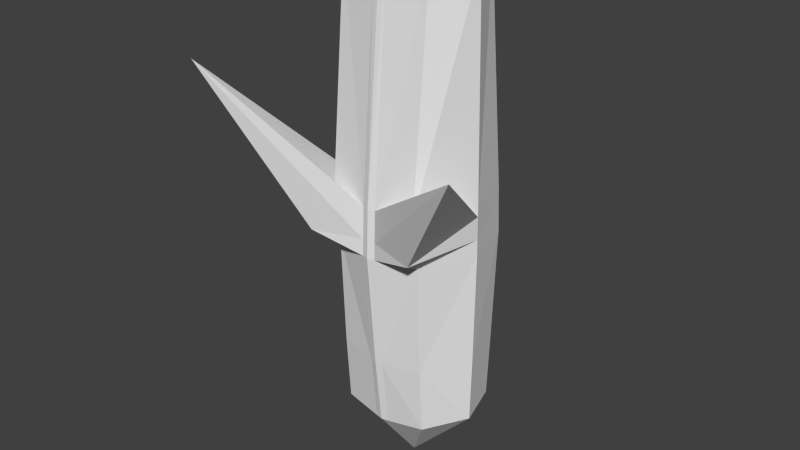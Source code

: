 # Source: shark.blend  (saved by Blender 2.76.0; exported with 4.5.12 LTS)
import bpy
from mathutils import Matrix  # noqa: F401  (used for matrix-valued properties, if any)

bpy.ops.wm.read_factory_settings(use_empty=True)
scene = bpy.context.scene
scene.name = 'Scene'

# ---- collections
col_collection_1 = bpy.data.collections.new('Collection 1'); scene.collection.children.link(col_collection_1)

# ---- world
world_world = bpy.data.worlds.new('World'); scene.world = world_world
world_world.color = (0.05088, 0.05088, 0.05088)
world_world.use_sun_shadow = False
world_world.sun_shadow_jitter_overblur = 0.0
world_world.cycles.sampling_method = 'MANUAL'
world_world.cycles.sample_map_resolution = 256

# ---- meshes
me_cube = bpy.data.meshes.new('Cube')
me_cube.from_pydata([(-0.2621, 0.5035, -0.1753), (-0.3358, 1.043, -0.1662), (-0.2621, 0.5511, 2.005), (-0.3358, 0.925, 2.005), (-0.415, 0.7652, -0.1682), (-0.2621, 0.4391, 0.7464), (-0.3358, 1.058, 0.7458), (-0.415, 0.7278, 2.005), (-0.415, 0.7691, 0.7477), (-0.05177, 1.079, -0.1949), (-0.04099, 0.4599, -0.1882), (-0.05177, 0.9565, 2.005), (-0.04099, 0.515, 2.005), (-0.05177, 1.113, 0.7451), (-0.04099, 0.4146, 0.7467), (-0.06336, 0.7247, 2.005), (-0.2621, 0.4766, 0.4711), (-0.3358, 1.075, 0.4711), (-0.415, 0.7744, 0.4711), (-0.04099, 0.4059, 0.4711), (-0.05177, 1.136, 0.4711), (-0.8597, 0.07529, 1.431), (-0.3358, 1.061, 0.695), (-0.05177, 1.125, 0.7045), (-0.415, 0.77, 0.6959), (-0.04099, 0.4131, 0.6954), (-0.415, 0.7725, 0.5662), (-0.04099, 0.409, 0.5662), (-0.3224, 0.3258, 0.5621), (-0.3358, 1.069, 0.5662), (-0.05177, 1.133, 0.5681), (-0.8597, 0.07529, 1.431), (-0.2621, 0.5302, -0.5568), (-0.3358, 1.021, -0.5394), (-0.415, 0.7547, -0.537), (-0.05177, 1.048, -0.5921), (-0.04099, 0.5023, -0.5856), (0.2559, 0.5035, -0.1753), (0.3296, 1.043, -0.1662), (0.2559, 0.5511, 2.005), (0.3296, 0.925, 2.005), (-0.003086, 1.091, -0.1933), (-0.003086, 0.4484, -0.1861), (0.4088, 0.7652, -0.1682), (0.2559, 0.4391, 0.7464), (0.3296, 1.058, 0.7458), (-0.003086, 0.9618, 2.005), (-0.003086, 0.5088, 2.005), (0.4088, 0.7278, 2.005), (-0.003086, 1.147, 0.7791), (0.4088, 0.7691, 0.7477), (-0.003086, 0.403, 0.7466), (-0.003086, 0.7242, 2.005), (-0.003086, 0.7456, -0.2295), (0.0456, 1.079, -0.1949), (0.03482, 0.4599, -0.1882), (0.0456, 0.9565, 2.005), (0.03482, 0.515, 2.005), (0.0456, 1.113, 0.7451), (0.03482, 0.4146, 0.7467), (0.05719, 0.7247, 2.005), (-0.003086, 0.7857, -0.9668), (0.2559, 0.4766, 0.4711), (0.3296, 1.075, 0.4711), (-0.003086, 1.146, 0.4711), (0.4088, 0.7744, 0.4711), (-0.003086, 0.3938, 0.4711), (0.03482, 0.4059, 0.4711), (0.0456, 1.136, 0.4711), (0.7455, 0.07529, 1.227), (0.3296, 1.061, 0.695), (-0.003086, 1.364, 1.024), (0.0456, 1.125, 0.7045), (0.4088, 0.77, 0.6959), (-0.003086, 0.4014, 0.6953), (0.03482, 0.4131, 0.6954), (0.4088, 0.7725, 0.5662), (-0.003086, 0.397, 0.5662), (0.03482, 0.409, 0.5662), (0.3163, 0.3258, 0.5621), (0.3296, 1.069, 0.5662), (-0.003086, 1.307, 0.6265), (0.0456, 1.133, 0.5681), (0.7455, 0.07529, 1.227), (0.2559, 0.5302, -0.5568), (0.3296, 1.021, -0.5394), (-0.003086, 1.059, -0.59), (-0.003086, 0.4924, -0.5831), (0.4088, 0.7547, -0.537), (-0.003086, 0.7416, -0.6383), (0.0456, 1.048, -0.5921), (0.03482, 0.5023, -0.5856), (-0.003086, 0.7857, -0.9668), (-0.003086, 0.7857, -0.9668), (-0.003086, 0.7857, -0.9668), (-0.003086, 0.7857, -0.9668), (-0.003086, 0.7857, -0.9668), (-0.003086, 0.7857, -0.9668), (-0.003086, 0.7857, -0.9668), (-0.003086, 0.7857, -0.9668)], [], [(0, 4, 34, 32), (15, 7, 2, 12), (14, 12, 2, 5), (8, 7, 3, 6), (20, 9, 1, 17), (11, 13, 6, 3), (24, 8, 6, 22), (21, 5, 8, 24), (5, 2, 7, 8), (25, 14, 5, 21), (11, 3, 7, 15), (10, 0, 32, 36), (46, 11, 15, 52), (74, 51, 14, 25), (46, 49, 13, 11), (64, 41, 9, 20), (51, 47, 12, 14), (52, 15, 12, 47), (42, 10, 36, 87), (81, 64, 20, 30), (42, 66, 19, 10), (10, 19, 16, 0), (0, 16, 18, 4), (4, 18, 17, 1), (30, 20, 17, 29), (13, 23, 22, 6), (49, 71, 23, 13), (77, 74, 25, 27), (27, 25, 21, 28), (28, 21, 24, 26), (26, 24, 22, 29), (18, 26, 29, 17), (16, 28, 26, 18), (19, 27, 28, 16), (66, 77, 27, 19), (23, 30, 29, 22), (71, 81, 30, 23), (34, 33, 92, 95), (87, 36, 98, 94), (36, 32, 61, 98), (9, 41, 86, 35), (4, 1, 33, 34), (1, 9, 35, 33), (33, 35, 97, 92), (35, 86, 93, 97), (32, 34, 95, 61), (37, 84, 88, 43), (60, 57, 39, 48), (59, 44, 39, 57), (50, 45, 40, 48), (68, 63, 38, 54), (56, 40, 45, 58), (73, 70, 45, 50), (69, 73, 50, 44), (44, 50, 48, 39), (75, 69, 44, 59), (56, 60, 48, 40), (55, 91, 84, 37), (53, 89, 87, 42), (46, 52, 60, 56), (74, 75, 59, 51), (46, 56, 58, 49), (64, 68, 54, 41), (51, 59, 57, 47), (52, 47, 57, 60), (42, 87, 91, 55), (81, 82, 68, 64), (42, 55, 67, 66), (55, 37, 62, 67), (37, 43, 65, 62), (43, 38, 63, 65), (82, 80, 63, 68), (58, 45, 70, 72), (49, 58, 72, 71), (77, 78, 75, 74), (78, 79, 69, 75), (79, 76, 73, 69), (76, 80, 70, 73), (65, 63, 80, 76), (62, 65, 76, 79), (67, 62, 79, 78), (66, 67, 78, 77), (72, 70, 80, 82), (71, 72, 82, 81), (88, 95, 92, 85), (89, 96, 94, 87), (87, 94, 98, 91), (91, 98, 61, 84), (54, 90, 86, 41), (41, 86, 89, 53), (43, 88, 85, 38), (38, 85, 90, 54), (99, 95, 61, 98), (97, 92, 95, 99), (93, 97, 99, 96), (96, 99, 98, 94), (85, 92, 97, 90), (90, 97, 93, 86), (86, 93, 96, 89), (84, 61, 95, 88)])
_uv = me_cube.uv_layers.new(name='UVMap')
_uv.uv.foreach_set('vector', [0.6394, 0.5699, 0.7112, 0.5744, 0.6994, 0.6708, 0.6361, 0.6707, 0.8543, 0.9078, 0.8647, 1.0, 0.817, 0.965, 0.8021, 0.9081, 0.2161, 0.3286, 0.121, 0.01601, 0.1726, 0.0, 0.2679, 0.3123, 0.7353, 0.3345, 0.7571, 0.003783, 0.7995, 0.01054, 0.7995, 0.3445, 0.8936, 0.378, 0.8941, 0.2025, 0.9646, 0.2102, 0.9643, 0.3783, 0.8944, 0.7837, 0.8937, 0.4504, 0.9643, 0.4509, 0.9649, 0.7839, 0.7342, 0.3481, 0.7353, 0.3345, 0.7995, 0.3445, 0.7989, 0.358, 0.3527, 0.9898, 0.2766, 0.8239, 0.3526, 0.7723, 0.3527, 0.7721, 0.6472, 0.3264, 0.7058, 0.0, 0.7571, 0.003783, 0.7353, 0.3345, 0.9902, 0.2929, 1.0, 0.2843, 0.9649, 0.2397, 1.0, 0.0, 0.9111, 0.8981, 0.9111, 0.9735, 0.8647, 1.0, 0.8543, 0.9078, 0.2849, 0.5644, 0.3354, 0.5454, 0.3634, 0.6418, 0.3138, 0.6653, 0.9111, 0.8851, 0.9111, 0.8981, 0.8543, 0.9078, 0.8526, 0.892, 0.2111, 0.344, 0.2073, 0.3312, 0.2161, 0.3286, 0.2199, 0.3414, 0.8823, 0.7836, 0.8814, 0.4592, 0.8937, 0.4504, 0.8944, 0.7837, 0.8815, 0.3779, 0.882, 0.2028, 0.8941, 0.2025, 0.8936, 0.378, 0.2073, 0.3312, 0.1122, 0.01876, 0.121, 0.01601, 0.2161, 0.3286, 0.8526, 0.892, 0.8543, 0.9078, 0.8021, 0.9081, 0.7995, 0.8983, 0.2759, 0.5664, 0.2849, 0.5644, 0.3138, 0.6653, 0.3048, 0.6673, 0.7096, 0.8941, 0.6765, 0.9397, 0.6768, 0.9388, 0.6729, 0.9136, 0.2759, 0.5664, 0.2279, 0.4001, 0.2367, 0.3975, 0.2849, 0.5644, 0.2849, 0.5644, 0.2367, 0.3975, 0.2878, 0.3825, 0.3354, 0.5454, 0.6394, 0.5699, 0.6492, 0.3997, 0.7296, 0.4072, 0.7112, 0.5744, 0.7112, 0.5744, 0.7296, 0.4072, 0.7968, 0.4171, 0.773, 0.5831, 0.8936, 0.4036, 0.8936, 0.378, 0.9643, 0.3783, 0.9643, 0.4034, 0.8937, 0.4504, 0.8936, 0.4397, 0.9643, 0.4375, 0.9643, 0.4509, 0.6663, 0.8593, 0.7096, 0.7885, 0.6662, 0.8782, 0.662, 0.868, 0.2208, 0.3763, 0.2111, 0.344, 0.2199, 0.3414, 0.2296, 0.3737, 0.2296, 0.3737, 0.2199, 0.3414, 0.3634, 0.08389, 0.2975, 0.3506, 0.6191, 0.3707, 0.6132, 0.13, 0.7342, 0.3481, 0.7315, 0.3822, 0.7315, 0.3822, 0.7342, 0.3481, 0.7989, 0.358, 0.7977, 0.392, 0.7296, 0.4072, 0.7315, 0.3822, 0.7977, 0.392, 0.7968, 0.4171, 0.6492, 0.3997, 0.6191, 0.3707, 0.7315, 0.3822, 0.7296, 0.4072, 0.2367, 0.3975, 0.2296, 0.3737, 0.2975, 0.3506, 0.2878, 0.3825, 0.2279, 0.4001, 0.2208, 0.3763, 0.2296, 0.3737, 0.2367, 0.3975, 0.8936, 0.4397, 0.8936, 0.4036, 0.9643, 0.4034, 0.9643, 0.4375, 0.7096, 0.7885, 0.7096, 0.8941, 0.6729, 0.9136, 0.6662, 0.8782, 0.6994, 0.6708, 0.7582, 0.6802, 0.6714, 0.7885, 0.6714, 0.7885, 0.3048, 0.6673, 0.3138, 0.6653, 0.3289, 0.7721, 0.3289, 0.7721, 0.3138, 0.6653, 0.3634, 0.6418, 0.3289, 0.7721, 0.3289, 0.7721, 0.8941, 0.2025, 0.882, 0.2028, 0.8823, 0.09826, 0.8944, 0.09776, 0.7112, 0.5744, 0.773, 0.5831, 0.7582, 0.6802, 0.6994, 0.6708, 0.9646, 0.2102, 0.8941, 0.2025, 0.8944, 0.09776, 0.9649, 0.1118, 0.9649, 0.1118, 0.8944, 0.09776, 0.884, 0.0, 0.884, 0.0, 0.8944, 0.09776, 0.8823, 0.09826, 0.884, 0.0, 0.884, 0.0, 0.6361, 0.6707, 0.6994, 0.6708, 0.6714, 0.7885, 0.6714, 0.7885, 0.4655, 0.2186, 0.4623, 0.1179, 0.5042, 0.1209, 0.5159, 0.2175, 0.851, 0.8762, 0.8, 0.8882, 0.8029, 0.8291, 0.8422, 0.7839, 0.1982, 0.3345, 0.1457, 0.3523, 0.05047, 0.03998, 0.1032, 0.02186, 0.5395, 0.4578, 0.6132, 0.4495, 0.6132, 0.7829, 0.561, 0.7887, 0.8695, 0.378, 0.7995, 0.3782, 0.7999, 0.2101, 0.87, 0.2024, 0.8702, 0.7837, 0.8001, 0.7838, 0.7996, 0.4508, 0.8696, 0.4504, 0.5384, 0.4442, 0.6126, 0.4361, 0.6132, 0.4495, 0.5395, 0.4578, 0.2765, 0.7721, 0.2766, 0.9759, 0.2765, 0.9757, 0.2068, 0.9149, 0.4732, 0.462, 0.5395, 0.4578, 0.561, 0.7887, 0.5308, 0.7898, 0.1547, 0.9342, 0.2765, 0.7721, 0.2068, 0.9149, 0.1548, 0.9346, 0.9084, 0.8725, 0.851, 0.8762, 0.8422, 0.7839, 0.8929, 0.7989, 0.267, 0.5702, 0.2959, 0.6711, 0.2412, 0.6818, 0.2132, 0.5853, 0.08282, 0.9661, 0.08103, 0.8585, 0.1414, 0.8723, 0.1547, 0.9767, 0.9111, 0.8851, 0.8526, 0.892, 0.851, 0.8762, 0.9084, 0.8725, 0.2111, 0.344, 0.202, 0.3473, 0.1982, 0.3345, 0.2073, 0.3312, 0.8823, 0.7836, 0.8702, 0.7837, 0.8696, 0.4504, 0.8814, 0.4592, 0.8815, 0.3779, 0.8695, 0.378, 0.87, 0.2024, 0.882, 0.2028, 0.2073, 0.3312, 0.1982, 0.3345, 0.1032, 0.02186, 0.1122, 0.01876, 0.8526, 0.892, 0.7995, 0.8983, 0.8, 0.8882, 0.851, 0.8762, 0.2759, 0.5664, 0.3048, 0.6673, 0.2959, 0.6711, 0.267, 0.5702, 0.662, 0.8355, 0.6198, 0.8138, 0.6236, 0.7885, 0.6297, 0.7889, 0.2759, 0.5664, 0.267, 0.5702, 0.2188, 0.4033, 0.2279, 0.4001, 0.267, 0.5702, 0.2132, 0.5853, 0.1656, 0.4225, 0.2188, 0.4033, 0.4655, 0.2186, 0.5159, 0.2175, 0.5339, 0.3851, 0.4752, 0.3889, 0.5159, 0.2175, 0.5871, 0.2105, 0.6105, 0.377, 0.5339, 0.3851, 0.8695, 0.4036, 0.7996, 0.4033, 0.7995, 0.3782, 0.8695, 0.378, 0.8696, 0.4504, 0.7996, 0.4508, 0.7996, 0.4374, 0.8695, 0.4397, 0.7096, 0.7999, 0.7197, 0.7885, 0.7203, 0.7915, 0.7203, 0.8559, 0.2208, 0.3763, 0.2117, 0.3796, 0.202, 0.3473, 0.2111, 0.344, 0.2117, 0.3796, 0.1469, 0.3999, 0.0, 0.259, 0.202, 0.3473, 0.4375, 0.4172, 0.5358, 0.4101, 0.5384, 0.4442, 0.3634, 0.605, 0.5358, 0.4101, 0.6114, 0.4021, 0.6126, 0.4361, 0.5384, 0.4442, 0.5339, 0.3851, 0.6105, 0.377, 0.6114, 0.4021, 0.5358, 0.4101, 0.4752, 0.3889, 0.5339, 0.3851, 0.5358, 0.4101, 0.4375, 0.4172, 0.2188, 0.4033, 0.1656, 0.4225, 0.1469, 0.3999, 0.2117, 0.3796, 0.2279, 0.4001, 0.2188, 0.4033, 0.2117, 0.3796, 0.2208, 0.3763, 0.8695, 0.4397, 0.7996, 0.4374, 0.7996, 0.4033, 0.8695, 0.4036, 0.662, 0.9416, 0.6132, 0.8491, 0.6198, 0.8138, 0.662, 0.8355, 0.5042, 0.1209, 0.5314, 0.0, 0.5314, 6.294e-08, 0.5726, 0.113, 0.08103, 0.8585, 0.0682, 0.7721, 0.0682, 0.7721, 0.1414, 0.8723, 0.3048, 0.6673, 0.3289, 0.7721, 0.3289, 0.7721, 0.2959, 0.6711, 0.2959, 0.6711, 0.3289, 0.7721, 0.3289, 0.7721, 0.2412, 0.6818, 0.87, 0.2024, 0.8703, 0.09775, 0.8823, 0.09826, 0.882, 0.2028, 0.0, 0.9767, 0.004982, 0.8721, 0.08103, 0.8585, 0.08282, 0.9661, 0.5159, 0.2175, 0.5042, 0.1209, 0.5726, 0.113, 0.5871, 0.2105, 0.7999, 0.2101, 0.8001, 0.1117, 0.8703, 0.09775, 0.87, 0.2024, 0.0, 0.0, 0.0, 0.0, 0.0, 0.0, 0.0, 0.0, 0.0, 0.0, 0.0, 0.0, 0.0, 0.0, 0.0, 0.0, 0.0, 0.0, 0.0, 0.0, 0.0, 0.0, 0.0, 0.0, 0.0, 0.0, 0.0, 0.0, 0.0, 0.0, 0.0, 0.0, 0.8001, 0.1117, 0.884, 0.0, 0.884, 0.0, 0.8703, 0.09775, 0.8703, 0.09775, 0.884, 0.0, 0.884, 0.0, 0.8823, 0.09826, 0.004982, 0.8721, 0.0682, 0.7721, 0.0682, 0.7721, 0.08103, 0.8585, 0.4623, 0.1179, 0.5314, 6.294e-08, 0.5314, 0.0, 0.5042, 0.1209])
me_cube.use_remesh_preserve_volume = False
me_cube.use_remesh_preserve_attributes = False
me_cube.use_mirror_vertex_groups = False
me_cube.update()

# ---- objects
ob_cube = bpy.data.objects.new('Cube', me_cube)

# ---- transforms, parenting, visibility, modifiers, constraints
ob_cube.location = (0.0, 0.0, 0.0)
ob_cube.lock_rotations_4d = False
ob_cube.empty_display_type = 'ARROWS'
ob_cube.lineart.crease_threshold = 0.0

# ---- collection membership
col_collection_1.objects.link(ob_cube)

# ---- scene / render settings (as saved in the file)
scene.frame_start = 1; scene.frame_end = 250; scene.frame_set(0)
scene.render.engine = 'BLENDER_EEVEE_NEXT'
scene.render.resolution_percentage = 50
scene.render.dither_intensity = 0.0
scene.cycles.use_denoising = False
scene.cycles.samples = 10
scene.cycles.sampling_pattern = 'TABULATED_SOBOL'
scene.cycles.light_sampling_threshold = 0.0
scene.cycles.use_adaptive_sampling = False
scene.cycles.use_light_tree = False
scene.cycles.blur_glossy = 0.0
scene.cycles.pixel_filter_type = 'GAUSSIAN'
scene.cycles.sample_clamp_indirect = 0.0
scene.view_settings.view_transform = 'Standard'
bpy.context.view_layer.update()

# ---- added for rendering (the .blend has no active camera and no usable light): camera, sun
cam_auto = bpy.data.cameras.new('AutoCamera')
cam_auto.lens = 50.0
cam_auto.sensor_width = 36.0
cam_auto.clip_end = 1000.0
ob_auto_camera = bpy.data.objects.new('AutoCamera', cam_auto)
scene.collection.objects.link(ob_auto_camera)
ob_auto_camera.location = (3.28753, -3.29409, 3.1948)
ob_auto_camera.rotation_euler = (1.09748, -7.21219e-08, 0.694738)
scene.camera = ob_auto_camera
light_auto_sun = bpy.data.lights.new('AutoSun', 'SUN')
light_auto_sun.energy = 3.0
light_auto_sun.angle = 0.0523599
ob_auto_sun = bpy.data.objects.new('AutoSun', light_auto_sun)
scene.collection.objects.link(ob_auto_sun)
ob_auto_sun.rotation_euler = (0.872665, 0.174533, 0.523599)
bpy.context.view_layer.update()
